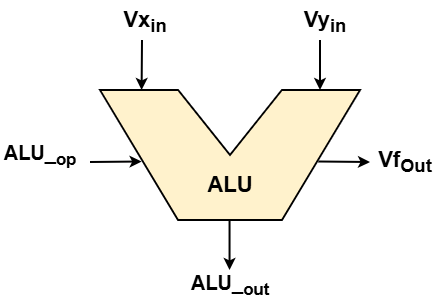

The diagram above was exported from draw.io. Its source (the exported page's mxGraphModel, read from the mxfile embedded in the PNG):
<mxGraphModel dx="2637" dy="648" grid="1" gridSize="10" guides="1" tooltips="1" connect="1" arrows="1" fold="1" page="1" pageScale="1" pageWidth="827" pageHeight="1169" math="0" shadow="0">
  <root>
    <mxCell id="0" />
    <mxCell id="1" parent="0" />
    <mxCell id="BEEUIsU7axv_bixgILpp-8" parent="1" style="shape=mxgraph.basic.polygon;polyCoords=[[0,0],[0.3,1],[0.5,1],[0.7,1],[1,0],[0.7,0],[0.5,0.5],[0.3,0]];polyCurves=[[],[],[],[],[],[],[]];polyline=0;whiteSpace=wrap;html=1;points=[[0.16,0,0,0,0],[0.16,0.55,0,0,0],[0.5,1,0,0,0],[0.84,0,0,0,0],[0.84,0.55,0,0,0]];fillColor=#fff2cc;strokeColor=light-dark(#000000,#000000);strokeWidth=2;" value="" vertex="1">
      <mxGeometry height="130" width="260" x="-1360" y="350" as="geometry" />
    </mxCell>
    <mxCell id="BEEUIsU7axv_bixgILpp-9" edge="1" parent="1" style="endArrow=classic;html=1;rounded=0;entryX=0.16;entryY=0;entryDx=0;entryDy=0;entryPerimeter=0;strokeWidth=2;" target="BEEUIsU7axv_bixgILpp-8" value="">
      <mxGeometry height="50" relative="1" width="50" as="geometry">
        <mxPoint x="-1318" y="300" as="sourcePoint" />
        <mxPoint x="-1310" y="470" as="targetPoint" />
      </mxGeometry>
    </mxCell>
    <mxCell id="BEEUIsU7axv_bixgILpp-10" edge="1" parent="1" style="endArrow=classic;html=1;rounded=0;entryX=0.16;entryY=0;entryDx=0;entryDy=0;entryPerimeter=0;strokeWidth=2;" value="">
      <mxGeometry height="50" relative="1" width="50" as="geometry">
        <mxPoint x="-1140" y="300" as="sourcePoint" />
        <mxPoint x="-1140" y="350" as="targetPoint" />
      </mxGeometry>
    </mxCell>
    <mxCell id="BEEUIsU7axv_bixgILpp-11" edge="1" parent="1" style="endArrow=classic;html=1;rounded=0;entryX=0.16;entryY=0.55;entryDx=0;entryDy=0;entryPerimeter=0;strokeWidth=2;" target="BEEUIsU7axv_bixgILpp-8" value="">
      <mxGeometry height="50" relative="1" width="50" as="geometry">
        <mxPoint x="-1370" y="422" as="sourcePoint" />
        <mxPoint x="-1360" y="450" as="targetPoint" />
      </mxGeometry>
    </mxCell>
    <mxCell id="BEEUIsU7axv_bixgILpp-12" edge="1" parent="1" source="BEEUIsU7axv_bixgILpp-8" style="endArrow=classic;html=1;rounded=0;strokeWidth=2;exitX=0.84;exitY=0.55;exitDx=0;exitDy=0;exitPerimeter=0;" value="">
      <mxGeometry height="50" relative="1" width="50" as="geometry">
        <mxPoint x="-1090" y="422" as="sourcePoint" />
        <mxPoint x="-1090" y="422" as="targetPoint" />
      </mxGeometry>
    </mxCell>
    <mxCell id="BEEUIsU7axv_bixgILpp-13" edge="1" parent="1" style="endArrow=classic;html=1;rounded=0;entryX=0.16;entryY=0;entryDx=0;entryDy=0;entryPerimeter=0;strokeWidth=2;" value="">
      <mxGeometry height="50" relative="1" width="50" as="geometry">
        <mxPoint x="-1230.45" y="480" as="sourcePoint" />
        <mxPoint x="-1230.45" y="530" as="targetPoint" />
      </mxGeometry>
    </mxCell>
    <mxCell id="BEEUIsU7axv_bixgILpp-14" parent="1" style="text;whiteSpace=wrap;html=1;align=center;" value="&lt;b&gt;&lt;font style=&quot;font-size: 22px;&quot;&gt;&lt;font style=&quot;&quot;&gt;Vx&lt;/font&gt;&lt;font style=&quot;&quot;&gt;&lt;sub style=&quot;&quot;&gt;in&lt;/sub&gt;&lt;/font&gt;&lt;/font&gt;&lt;/b&gt;" vertex="1">
      <mxGeometry height="40" width="70" x="-1350" y="260" as="geometry" />
    </mxCell>
    <mxCell id="BEEUIsU7axv_bixgILpp-16" parent="1" style="text;whiteSpace=wrap;html=1;align=center;" value="&lt;b&gt;&lt;font style=&quot;font-size: 22px;&quot;&gt;&lt;font style=&quot;&quot;&gt;Vy&lt;/font&gt;&lt;font style=&quot;&quot;&gt;&lt;sub style=&quot;&quot;&gt;in&lt;/sub&gt;&lt;/font&gt;&lt;/font&gt;&lt;/b&gt;" vertex="1">
      <mxGeometry height="40" width="70" x="-1170" y="260" as="geometry" />
    </mxCell>
    <mxCell id="BEEUIsU7axv_bixgILpp-17" parent="1" style="text;html=1;whiteSpace=wrap;strokeColor=none;fillColor=none;align=center;verticalAlign=middle;rounded=0;" value="&lt;span style=&quot;font-size: 20px;&quot;&gt;&lt;b&gt;ALU_&lt;sub&gt;op&lt;/sub&gt;&lt;/b&gt;&lt;/span&gt;" vertex="1">
      <mxGeometry height="30" width="80" x="-1460" y="400" as="geometry" />
    </mxCell>
    <mxCell id="BEEUIsU7axv_bixgILpp-18" parent="1" style="text;whiteSpace=wrap;html=1;align=center;" value="&lt;span style=&quot;font-size: 22px;&quot;&gt;&lt;b&gt;Vf&lt;sub&gt;Out&lt;/sub&gt;&lt;/b&gt;&lt;/span&gt;" vertex="1">
      <mxGeometry height="40" width="70" x="-1090" y="400" as="geometry" />
    </mxCell>
    <mxCell id="BEEUIsU7axv_bixgILpp-19" parent="1" style="text;html=1;whiteSpace=wrap;strokeColor=none;fillColor=none;align=center;verticalAlign=middle;rounded=0;" value="&lt;span style=&quot;font-size: 20px;&quot;&gt;&lt;b&gt;ALU_&lt;sub&gt;out&lt;/sub&gt;&lt;/b&gt;&lt;/span&gt;" vertex="1">
      <mxGeometry height="30" width="80" x="-1270" y="530" as="geometry" />
    </mxCell>
    <mxCell id="BEEUIsU7axv_bixgILpp-20" parent="1" style="text;html=1;whiteSpace=wrap;strokeColor=none;fillColor=none;align=center;verticalAlign=middle;rounded=0;" value="&lt;b&gt;&lt;font style=&quot;font-size: 22px;&quot;&gt;ALU&lt;/font&gt;&lt;/b&gt;" vertex="1">
      <mxGeometry height="30" width="60" x="-1260" y="430" as="geometry" />
    </mxCell>
  </root>
</mxGraphModel>